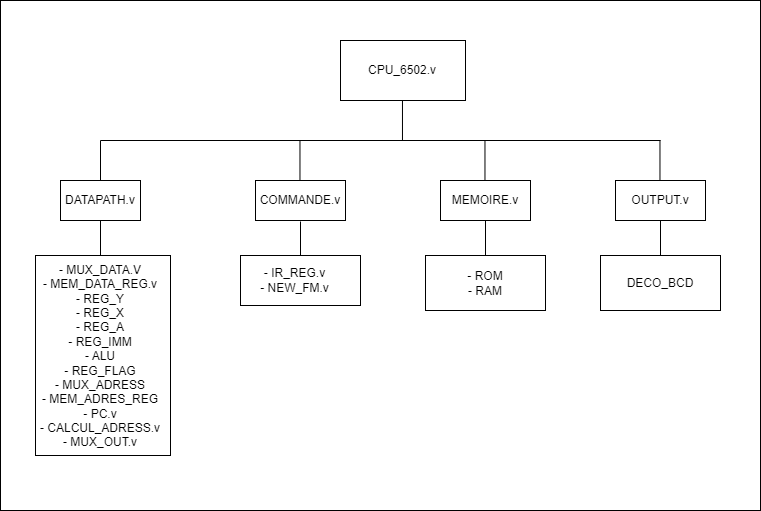

The diagram above was exported from draw.io. Its source (the exported page's mxGraphModel, read from the mxfile embedded in the PNG):
<mxGraphModel dx="1222" dy="786" grid="1" gridSize="10" guides="1" tooltips="1" connect="1" arrows="1" fold="1" page="1" pageScale="1" pageWidth="3300" pageHeight="4681" math="0" shadow="0">
  <root>
    <mxCell id="0" />
    <mxCell id="1" parent="0" />
    <mxCell id="3z0tfrI2txYvBrbqh7ci-4" value="" style="rounded=0;whiteSpace=wrap;html=1;" parent="1" vertex="1">
      <mxGeometry x="275" y="425" width="135" height="200" as="geometry" />
    </mxCell>
    <mxCell id="3z0tfrI2txYvBrbqh7ci-13" value="" style="rounded=0;whiteSpace=wrap;html=1;" parent="1" vertex="1">
      <mxGeometry x="480" y="425" width="120" height="50" as="geometry" />
    </mxCell>
    <mxCell id="3z0tfrI2txYvBrbqh7ci-29" value="" style="endArrow=none;html=1;rounded=0;entryX=0.5;entryY=1;entryDx=0;entryDy=0;exitX=0.5;exitY=0;exitDx=0;exitDy=0;" parent="1" target="mdvkGOBTHsaeaFG1I3H2-5" edge="1" source="mdvkGOBTHsaeaFG1I3H2-18">
      <mxGeometry width="50" height="50" relative="1" as="geometry">
        <mxPoint x="340" y="410" as="sourcePoint" />
        <mxPoint x="345" y="380" as="targetPoint" />
      </mxGeometry>
    </mxCell>
    <mxCell id="mdvkGOBTHsaeaFG1I3H2-4" value="" style="rounded=0;whiteSpace=wrap;html=1;" vertex="1" parent="1">
      <mxGeometry x="495" y="350" width="90" height="40" as="geometry" />
    </mxCell>
    <mxCell id="mdvkGOBTHsaeaFG1I3H2-5" value="" style="rounded=0;whiteSpace=wrap;html=1;" vertex="1" parent="1">
      <mxGeometry x="300" y="350" width="80" height="40" as="geometry" />
    </mxCell>
    <mxCell id="mdvkGOBTHsaeaFG1I3H2-7" value="DATAPATH.v" style="text;html=1;align=center;verticalAlign=middle;whiteSpace=wrap;rounded=0;" vertex="1" parent="1">
      <mxGeometry x="310" y="355" width="60" height="30" as="geometry" />
    </mxCell>
    <mxCell id="mdvkGOBTHsaeaFG1I3H2-8" value="COMMANDE.v" style="text;html=1;align=center;verticalAlign=middle;whiteSpace=wrap;rounded=0;" vertex="1" parent="1">
      <mxGeometry x="510" y="355" width="60" height="30" as="geometry" />
    </mxCell>
    <mxCell id="mdvkGOBTHsaeaFG1I3H2-13" value="" style="endArrow=none;html=1;rounded=0;entryX=0.5;entryY=0;entryDx=0;entryDy=0;" edge="1" parent="1" target="3z0tfrI2txYvBrbqh7ci-13">
      <mxGeometry width="50" height="50" relative="1" as="geometry">
        <mxPoint x="540" y="391" as="sourcePoint" />
        <mxPoint x="535" y="415" as="targetPoint" />
      </mxGeometry>
    </mxCell>
    <mxCell id="mdvkGOBTHsaeaFG1I3H2-17" value="- IR_REG.v&lt;div&gt;- NEW_FM.v&lt;/div&gt;" style="text;html=1;align=center;verticalAlign=middle;whiteSpace=wrap;rounded=0;" vertex="1" parent="1">
      <mxGeometry x="492.5" y="435" width="85" height="30" as="geometry" />
    </mxCell>
    <mxCell id="mdvkGOBTHsaeaFG1I3H2-18" value="- MUX_DATA.V&lt;div&gt;- MEM_DATA_REG.v&lt;/div&gt;&lt;div&gt;- REG_Y&lt;/div&gt;&lt;div&gt;- REG_X&lt;/div&gt;&lt;div&gt;- REG_A&lt;/div&gt;&lt;div&gt;- REG_IMM&lt;/div&gt;&lt;div&gt;- ALU&lt;/div&gt;&lt;div&gt;- REG_FLAG&lt;/div&gt;&lt;div&gt;- MUX_ADRESS&lt;/div&gt;&lt;div&gt;- MEM_ADRES_REG&lt;/div&gt;&lt;div&gt;- PC.v&lt;/div&gt;&lt;div&gt;- CALCUL_ADRESS.v&lt;/div&gt;&lt;div&gt;- MUX_OUT.v&lt;/div&gt;&lt;div&gt;&lt;br&gt;&lt;/div&gt;" style="text;html=1;align=center;verticalAlign=middle;whiteSpace=wrap;rounded=0;" vertex="1" parent="1">
      <mxGeometry x="260" y="425" width="160" height="215" as="geometry" />
    </mxCell>
    <mxCell id="mdvkGOBTHsaeaFG1I3H2-20" value="" style="rounded=0;whiteSpace=wrap;html=1;" vertex="1" parent="1">
      <mxGeometry x="680" y="350" width="90" height="40" as="geometry" />
    </mxCell>
    <mxCell id="mdvkGOBTHsaeaFG1I3H2-21" value="MEMOIRE.v" style="text;html=1;align=center;verticalAlign=middle;whiteSpace=wrap;rounded=0;" vertex="1" parent="1">
      <mxGeometry x="695" y="355" width="60" height="30" as="geometry" />
    </mxCell>
    <mxCell id="mdvkGOBTHsaeaFG1I3H2-22" value="" style="rounded=0;whiteSpace=wrap;html=1;" vertex="1" parent="1">
      <mxGeometry x="665" y="425" width="120" height="55" as="geometry" />
    </mxCell>
    <mxCell id="mdvkGOBTHsaeaFG1I3H2-24" value="" style="endArrow=none;html=1;rounded=0;exitX=0.5;exitY=1;exitDx=0;exitDy=0;entryX=0.5;entryY=0;entryDx=0;entryDy=0;" edge="1" parent="1" source="mdvkGOBTHsaeaFG1I3H2-20" target="mdvkGOBTHsaeaFG1I3H2-22">
      <mxGeometry width="50" height="50" relative="1" as="geometry">
        <mxPoint x="550" y="401" as="sourcePoint" />
        <mxPoint x="725" y="420" as="targetPoint" />
      </mxGeometry>
    </mxCell>
    <mxCell id="mdvkGOBTHsaeaFG1I3H2-25" value="- ROM&lt;div&gt;- RAM&lt;/div&gt;" style="text;html=1;align=center;verticalAlign=middle;whiteSpace=wrap;rounded=0;" vertex="1" parent="1">
      <mxGeometry x="695" y="437.5" width="60" height="30" as="geometry" />
    </mxCell>
    <mxCell id="mdvkGOBTHsaeaFG1I3H2-26" value="" style="rounded=0;whiteSpace=wrap;html=1;" vertex="1" parent="1">
      <mxGeometry x="855" y="350" width="90" height="40" as="geometry" />
    </mxCell>
    <mxCell id="mdvkGOBTHsaeaFG1I3H2-27" value="OUTPUT.v" style="text;html=1;align=center;verticalAlign=middle;whiteSpace=wrap;rounded=0;" vertex="1" parent="1">
      <mxGeometry x="870" y="355" width="60" height="30" as="geometry" />
    </mxCell>
    <mxCell id="mdvkGOBTHsaeaFG1I3H2-28" value="" style="rounded=0;whiteSpace=wrap;html=1;" vertex="1" parent="1">
      <mxGeometry x="840" y="425" width="120" height="55" as="geometry" />
    </mxCell>
    <mxCell id="mdvkGOBTHsaeaFG1I3H2-29" value="" style="endArrow=none;html=1;rounded=0;exitX=0.5;exitY=1;exitDx=0;exitDy=0;entryX=0.5;entryY=0;entryDx=0;entryDy=0;" edge="1" parent="1" source="mdvkGOBTHsaeaFG1I3H2-26" target="mdvkGOBTHsaeaFG1I3H2-28">
      <mxGeometry width="50" height="50" relative="1" as="geometry">
        <mxPoint x="725" y="401" as="sourcePoint" />
        <mxPoint x="900" y="420" as="targetPoint" />
      </mxGeometry>
    </mxCell>
    <mxCell id="mdvkGOBTHsaeaFG1I3H2-30" value="DECO_BCD" style="text;html=1;align=center;verticalAlign=middle;whiteSpace=wrap;rounded=0;" vertex="1" parent="1">
      <mxGeometry x="870" y="437.5" width="60" height="30" as="geometry" />
    </mxCell>
    <mxCell id="mdvkGOBTHsaeaFG1I3H2-31" value="" style="rounded=0;whiteSpace=wrap;html=1;" vertex="1" parent="1">
      <mxGeometry x="580" y="210" width="125" height="60" as="geometry" />
    </mxCell>
    <mxCell id="mdvkGOBTHsaeaFG1I3H2-32" value="CPU_6502.v" style="text;html=1;align=center;verticalAlign=middle;whiteSpace=wrap;rounded=0;" vertex="1" parent="1">
      <mxGeometry x="612.5" y="225" width="60" height="30" as="geometry" />
    </mxCell>
    <mxCell id="mdvkGOBTHsaeaFG1I3H2-33" value="" style="endArrow=none;html=1;rounded=0;" edge="1" parent="1">
      <mxGeometry width="50" height="50" relative="1" as="geometry">
        <mxPoint x="340" y="310" as="sourcePoint" />
        <mxPoint x="900" y="310" as="targetPoint" />
      </mxGeometry>
    </mxCell>
    <mxCell id="mdvkGOBTHsaeaFG1I3H2-34" value="" style="endArrow=none;html=1;rounded=0;exitX=0.5;exitY=0;exitDx=0;exitDy=0;" edge="1" parent="1" source="mdvkGOBTHsaeaFG1I3H2-5">
      <mxGeometry width="50" height="50" relative="1" as="geometry">
        <mxPoint x="290" y="360" as="sourcePoint" />
        <mxPoint x="340" y="310" as="targetPoint" />
      </mxGeometry>
    </mxCell>
    <mxCell id="mdvkGOBTHsaeaFG1I3H2-35" value="" style="endArrow=none;html=1;rounded=0;exitX=0.5;exitY=0;exitDx=0;exitDy=0;" edge="1" parent="1">
      <mxGeometry width="50" height="50" relative="1" as="geometry">
        <mxPoint x="539.47" y="350" as="sourcePoint" />
        <mxPoint x="539.47" y="310" as="targetPoint" />
      </mxGeometry>
    </mxCell>
    <mxCell id="mdvkGOBTHsaeaFG1I3H2-36" value="" style="endArrow=none;html=1;rounded=0;exitX=0.5;exitY=0;exitDx=0;exitDy=0;" edge="1" parent="1">
      <mxGeometry width="50" height="50" relative="1" as="geometry">
        <mxPoint x="724.47" y="350" as="sourcePoint" />
        <mxPoint x="724.47" y="310" as="targetPoint" />
      </mxGeometry>
    </mxCell>
    <mxCell id="mdvkGOBTHsaeaFG1I3H2-37" value="" style="endArrow=none;html=1;rounded=0;exitX=0.5;exitY=0;exitDx=0;exitDy=0;" edge="1" parent="1">
      <mxGeometry width="50" height="50" relative="1" as="geometry">
        <mxPoint x="899.47" y="350" as="sourcePoint" />
        <mxPoint x="899.47" y="310" as="targetPoint" />
      </mxGeometry>
    </mxCell>
    <mxCell id="mdvkGOBTHsaeaFG1I3H2-38" value="" style="endArrow=none;html=1;rounded=0;exitX=0.5;exitY=0;exitDx=0;exitDy=0;" edge="1" parent="1">
      <mxGeometry width="50" height="50" relative="1" as="geometry">
        <mxPoint x="641.97" y="310" as="sourcePoint" />
        <mxPoint x="641.97" y="270" as="targetPoint" />
      </mxGeometry>
    </mxCell>
    <mxCell id="mdvkGOBTHsaeaFG1I3H2-41" value="" style="rounded=0;whiteSpace=wrap;html=1;fillColor=none;" vertex="1" parent="1">
      <mxGeometry x="240" y="170" width="760" height="510" as="geometry" />
    </mxCell>
  </root>
</mxGraphModel>